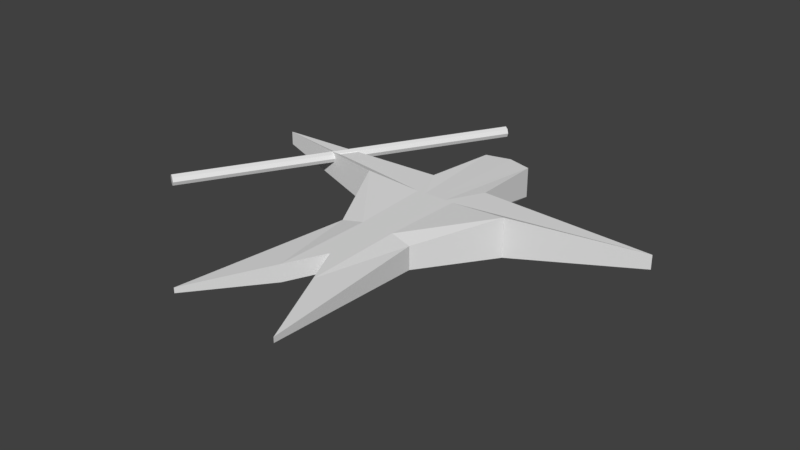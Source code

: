 # Source: harpoonman.blend  (saved by Blender 2.78.0; exported with 4.5.12 LTS)
import bpy
from mathutils import Matrix  # noqa: F401  (used for matrix-valued properties, if any)

bpy.ops.wm.read_factory_settings(use_empty=True)
scene = bpy.context.scene
scene.name = 'Scene'

# ---- collections
col_collection_1 = bpy.data.collections.new('Collection 1'); scene.collection.children.link(col_collection_1)

# ---- world
world_world = bpy.data.worlds.new('World'); scene.world = world_world
world_world.color = (0.05088, 0.05088, 0.05088)
world_world.use_sun_shadow = False
world_world.sun_shadow_jitter_overblur = 0.0
world_world.cycles.sampling_method = 'MANUAL'

# ---- meshes
me_cube_001 = bpy.data.meshes.new('Cube.001')
me_cube_001.from_pydata([(-0.06488, 0.3511, -0.8863), (-0.05442, -0.1088, -0.8863), (-0.05984, -0.5848, -0.9841), (-0.1447, 1.007, -0.9073), (-1.192, 0.4934, -0.9575), (-0.3181, -1.142, -0.9158), (-1.192, 0.4934, -0.8775), (-0.3181, -1.142, -0.8863), (-0.06488, 0.3511, -1.063), (-0.219, -0.1296, -1.041), (-0.219, -0.1296, -0.9078), (-0.05442, -0.1088, -1.063), (-0.4468, 0.3374, -0.8603), (-0.1447, 1.007, -1.085), (-0.4468, 0.3374, -1.089), (-0.05984, -0.5848, -0.8863), (-0.1743, 0.5581, -0.8863), (-0.1056, -0.6835, -0.9841), (-0.1056, -0.6835, -0.8863), (-0.1743, 0.5581, -0.9995), (-0.09601, -0.1125, -1.063), (-0.09601, -0.1125, -0.8863), (-0.1145, 0.3486, -1.063), (-0.1145, 0.3486, -0.8863), (-0.2504, 1.353, -0.8676), (-1.248, -0.3793, -0.8676), (-0.2707, 1.365, -0.8773), (-1.268, -0.3676, -0.8773), (-0.2791, 1.37, -0.9007), (-1.277, -0.3628, -0.9007), (-0.2707, 1.365, -0.9241), (-1.268, -0.3676, -0.9241), (-0.2504, 1.353, -0.9338), (-1.248, -0.3793, -0.9338), (-0.2301, 1.342, -0.9241), (-1.228, -0.391, -0.9241), (-0.2217, 1.337, -0.9007), (-1.219, -0.3958, -0.9007), (-0.2301, 1.342, -0.8773), (-1.228, -0.391, -0.8773), (0.06488, 0.3511, -0.8863), (0.05442, -0.1088, -0.8863), (0.05984, -0.5848, -0.9841), (0.1447, 1.007, -0.9073), (1.192, 0.4934, -0.9575), (0.3181, -1.142, -0.9158), (1.192, 0.4934, -0.8775), (0.3181, -1.142, -0.8863), (-1.654e-08, 1.045, -0.9073), (-1.541e-08, -0.4556, -0.8863), (-1.654e-08, 1.045, -1.085), (-1.541e-08, -0.4556, -0.9841), (0.06488, 0.3511, -1.063), (0.219, -0.1296, -1.041), (0.219, -0.1296, -0.9078), (0.05442, -0.1088, -1.063), (-1.541e-08, -0.104, -0.8863), (-1.541e-08, -0.104, -1.063), (0.4468, 0.3374, -0.8603), (0.1447, 1.007, -1.085), (0.4468, 0.3374, -1.089), (0.05984, -0.5848, -0.8863), (-1.541e-08, 0.3542, -0.8863), (-1.541e-08, 0.3542, -1.063), (0.1743, 0.5581, -0.8863), (0.1056, -0.6835, -0.9841), (0.1056, -0.6835, -0.8863), (0.1743, 0.5581, -0.9995), (0.09601, -0.1125, -1.063), (0.09601, -0.1125, -0.8863), (0.1145, 0.3486, -1.063), (0.1145, 0.3486, -0.8863)], [], [(20, 22, 8, 11), (22, 19, 13, 8), (12, 6, 4, 14), (23, 16, 6, 12), (19, 4, 6, 16), (17, 2, 15, 18), (56, 62, 0, 1), (8, 13, 50, 63), (2, 51, 49, 15), (2, 11, 57, 51), (49, 56, 1, 15), (18, 21, 10, 7), (7, 10, 9, 5), (17, 20, 11, 2), (11, 8, 63, 57), (62, 48, 3, 0), (21, 23, 12, 10), (10, 12, 14, 9), (50, 13, 3, 48), (1, 0, 23, 21), (9, 14, 22, 20), (15, 1, 21, 18), (5, 9, 20, 17), (5, 17, 18, 7), (14, 4, 19, 22), (13, 19, 16, 3), (0, 3, 16, 23), (24, 25, 27, 26), (26, 27, 29, 28), (28, 29, 31, 30), (30, 31, 33, 32), (32, 33, 35, 34), (34, 35, 37, 36), (27, 25, 39, 37, 35, 33, 31, 29), (36, 37, 39, 38), (38, 39, 25, 24), (24, 26, 28, 30, 32, 34, 36, 38), (68, 55, 52, 70), (70, 52, 59, 67), (58, 60, 44, 46), (71, 58, 46, 64), (67, 64, 46, 44), (65, 66, 61, 42), (56, 41, 40, 62), (52, 63, 50, 59), (42, 61, 49, 51), (42, 51, 57, 55), (49, 61, 41, 56), (66, 47, 54, 69), (47, 45, 53, 54), (65, 42, 55, 68), (55, 57, 63, 52), (62, 40, 43, 48), (69, 54, 58, 71), (54, 53, 60, 58), (50, 48, 43, 59), (41, 69, 71, 40), (53, 68, 70, 60), (61, 66, 69, 41), (45, 65, 68, 53), (45, 47, 66, 65), (60, 70, 67, 44), (59, 43, 64, 67), (40, 71, 64, 43)])
me_cube_001.use_remesh_preserve_volume = False
me_cube_001.use_remesh_preserve_attributes = False
me_cube_001.use_mirror_vertex_groups = False
me_cube_001.update()

# ---- objects
ob_cube = bpy.data.objects.new('Cube', me_cube_001)

# ---- transforms, parenting, visibility, modifiers, constraints
ob_cube.location = (0.0, 0.0, 1.038)
ob_cube.lineart.crease_threshold = 0.0

# ---- collection membership
col_collection_1.objects.link(ob_cube)

# ---- scene / render settings (as saved in the file)
scene.frame_start = 1; scene.frame_end = 250; scene.frame_set(1)
scene.render.engine = 'BLENDER_EEVEE_NEXT'
scene.render.resolution_percentage = 50
scene.render.dither_intensity = 0.0
scene.cycles.use_denoising = False
scene.cycles.samples = 128
scene.cycles.sampling_pattern = 'TABULATED_SOBOL'
scene.cycles.light_sampling_threshold = 0.0
scene.cycles.use_adaptive_sampling = False
scene.cycles.use_light_tree = False
scene.cycles.blur_glossy = 0.0
scene.cycles.sample_clamp_indirect = 0.0
scene.view_settings.view_transform = 'Standard'
bpy.context.view_layer.update()

# ---- added for rendering (the .blend has no active camera and no usable light): camera, sun
cam_auto = bpy.data.cameras.new('AutoCamera')
cam_auto.lens = 50.0
cam_auto.sensor_width = 36.0
cam_auto.clip_end = 1000.0
ob_auto_camera = bpy.data.objects.new('AutoCamera', cam_auto)
scene.collection.objects.link(ob_auto_camera)
ob_auto_camera.location = (3.22307, -3.80496, 2.67603)
ob_auto_camera.rotation_euler = (1.09748, -7.21219e-08, 0.694738)
scene.camera = ob_auto_camera
light_auto_sun = bpy.data.lights.new('AutoSun', 'SUN')
light_auto_sun.energy = 3.0
light_auto_sun.angle = 0.0523599
ob_auto_sun = bpy.data.objects.new('AutoSun', light_auto_sun)
scene.collection.objects.link(ob_auto_sun)
ob_auto_sun.rotation_euler = (0.872665, 0.174533, 0.523599)
bpy.context.view_layer.update()
